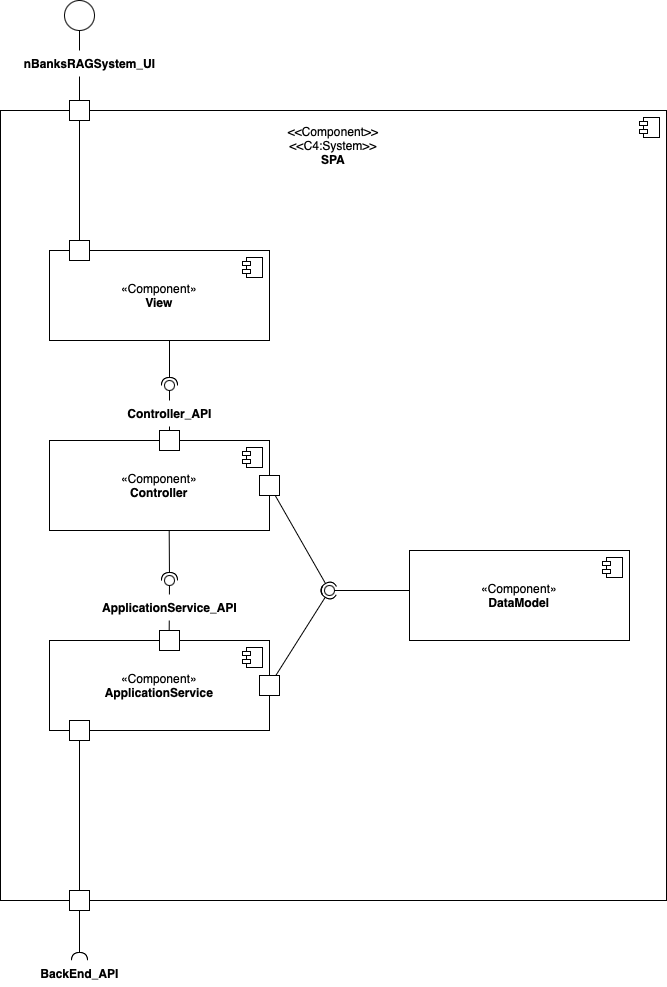

The diagram above was exported from draw.io. Its source (the exported page's mxGraphModel, read from the mxfile embedded in the PNG):
<mxGraphModel dx="1466" dy="989" grid="1" gridSize="10" guides="1" tooltips="1" connect="1" arrows="1" fold="1" page="1" pageScale="1" pageWidth="827" pageHeight="1169" math="0" shadow="0">
  <root>
    <mxCell id="0" />
    <mxCell id="1" parent="0" />
    <mxCell id="cqXt9_46D2ge-HC5jObn-3" value="" style="html=1;dropTarget=0;whiteSpace=wrap;" vertex="1" parent="1">
      <mxGeometry x="81" y="190" width="666" height="790" as="geometry" />
    </mxCell>
    <mxCell id="cqXt9_46D2ge-HC5jObn-4" value="" style="shape=module;jettyWidth=8;jettyHeight=4;" vertex="1" parent="cqXt9_46D2ge-HC5jObn-3">
      <mxGeometry x="1" width="20" height="20" relative="1" as="geometry">
        <mxPoint x="-27" y="7" as="offset" />
      </mxGeometry>
    </mxCell>
    <mxCell id="cqXt9_46D2ge-HC5jObn-5" value="&amp;lt;&amp;lt;Component&amp;gt;&amp;gt;&lt;div&gt;&amp;lt;&amp;lt;C4:System&amp;gt;&amp;gt;&lt;/div&gt;&lt;div&gt;&lt;b&gt;SPA&lt;/b&gt;&lt;/div&gt;" style="text;html=1;align=center;verticalAlign=middle;whiteSpace=wrap;rounded=0;" vertex="1" parent="1">
      <mxGeometry x="381" y="210" width="66" height="30" as="geometry" />
    </mxCell>
    <mxCell id="cqXt9_46D2ge-HC5jObn-6" value="«Component»&lt;br&gt;&lt;b&gt;View&lt;/b&gt;" style="html=1;dropTarget=0;whiteSpace=wrap;" vertex="1" parent="1">
      <mxGeometry x="130" y="330" width="220" height="90" as="geometry" />
    </mxCell>
    <mxCell id="cqXt9_46D2ge-HC5jObn-7" value="" style="shape=module;jettyWidth=8;jettyHeight=4;" vertex="1" parent="cqXt9_46D2ge-HC5jObn-6">
      <mxGeometry x="1" width="20" height="20" relative="1" as="geometry">
        <mxPoint x="-27" y="7" as="offset" />
      </mxGeometry>
    </mxCell>
    <mxCell id="cqXt9_46D2ge-HC5jObn-8" value="«Component»&lt;br&gt;&lt;b&gt;Controller&lt;/b&gt;" style="html=1;dropTarget=0;whiteSpace=wrap;" vertex="1" parent="1">
      <mxGeometry x="130" y="520" width="220" height="90" as="geometry" />
    </mxCell>
    <mxCell id="cqXt9_46D2ge-HC5jObn-9" value="" style="shape=module;jettyWidth=8;jettyHeight=4;" vertex="1" parent="cqXt9_46D2ge-HC5jObn-8">
      <mxGeometry x="1" width="20" height="20" relative="1" as="geometry">
        <mxPoint x="-27" y="7" as="offset" />
      </mxGeometry>
    </mxCell>
    <mxCell id="cqXt9_46D2ge-HC5jObn-10" value="«Component»&lt;br&gt;&lt;b&gt;ApplicationService&lt;/b&gt;" style="html=1;dropTarget=0;whiteSpace=wrap;" vertex="1" parent="1">
      <mxGeometry x="130" y="720" width="220" height="90" as="geometry" />
    </mxCell>
    <mxCell id="cqXt9_46D2ge-HC5jObn-11" value="" style="shape=module;jettyWidth=8;jettyHeight=4;" vertex="1" parent="cqXt9_46D2ge-HC5jObn-10">
      <mxGeometry x="1" width="20" height="20" relative="1" as="geometry">
        <mxPoint x="-27" y="7" as="offset" />
      </mxGeometry>
    </mxCell>
    <mxCell id="cqXt9_46D2ge-HC5jObn-14" value="«Component»&lt;br&gt;&lt;b&gt;DataModel&lt;/b&gt;" style="html=1;dropTarget=0;whiteSpace=wrap;" vertex="1" parent="1">
      <mxGeometry x="490" y="630" width="220" height="90" as="geometry" />
    </mxCell>
    <mxCell id="cqXt9_46D2ge-HC5jObn-15" value="" style="shape=module;jettyWidth=8;jettyHeight=4;" vertex="1" parent="cqXt9_46D2ge-HC5jObn-14">
      <mxGeometry x="1" width="20" height="20" relative="1" as="geometry">
        <mxPoint x="-27" y="7" as="offset" />
      </mxGeometry>
    </mxCell>
    <mxCell id="cqXt9_46D2ge-HC5jObn-17" value="" style="ellipse;whiteSpace=wrap;html=1;aspect=fixed;" vertex="1" parent="1">
      <mxGeometry x="145" y="80" width="30" height="30" as="geometry" />
    </mxCell>
    <mxCell id="cqXt9_46D2ge-HC5jObn-19" value="" style="whiteSpace=wrap;html=1;aspect=fixed;" vertex="1" parent="1">
      <mxGeometry x="150" y="180" width="20" height="20" as="geometry" />
    </mxCell>
    <mxCell id="cqXt9_46D2ge-HC5jObn-20" value="" style="whiteSpace=wrap;html=1;aspect=fixed;" vertex="1" parent="1">
      <mxGeometry x="150" y="320" width="20" height="20" as="geometry" />
    </mxCell>
    <mxCell id="cqXt9_46D2ge-HC5jObn-22" value="" style="endArrow=none;html=1;rounded=0;entryX=0.5;entryY=1;entryDx=0;entryDy=0;" edge="1" parent="1" source="cqXt9_46D2ge-HC5jObn-20" target="cqXt9_46D2ge-HC5jObn-19">
      <mxGeometry width="50" height="50" relative="1" as="geometry">
        <mxPoint x="390" y="310" as="sourcePoint" />
        <mxPoint x="440" y="260" as="targetPoint" />
      </mxGeometry>
    </mxCell>
    <mxCell id="cqXt9_46D2ge-HC5jObn-24" value="" style="endArrow=none;html=1;rounded=0;entryX=0.5;entryY=1;entryDx=0;entryDy=0;exitX=0.5;exitY=0;exitDx=0;exitDy=0;" edge="1" parent="1" source="cqXt9_46D2ge-HC5jObn-19" target="cqXt9_46D2ge-HC5jObn-17">
      <mxGeometry width="50" height="50" relative="1" as="geometry">
        <mxPoint x="170" y="330" as="sourcePoint" />
        <mxPoint x="170" y="210" as="targetPoint" />
      </mxGeometry>
    </mxCell>
    <mxCell id="cqXt9_46D2ge-HC5jObn-16" value="nBanksRAGSystem_UI" style="text;align=center;fontStyle=1;verticalAlign=middle;spacingLeft=3;spacingRight=3;strokeColor=none;rotatable=0;points=[[0,0.5],[1,0.5]];portConstraint=eastwest;html=1;fillColor=#FFFFFF;" vertex="1" parent="1">
      <mxGeometry x="130" y="130" width="80" height="26" as="geometry" />
    </mxCell>
    <mxCell id="cqXt9_46D2ge-HC5jObn-25" value="" style="rounded=0;orthogonalLoop=1;jettySize=auto;html=1;endArrow=halfCircle;endFill=0;endSize=6;strokeWidth=1;sketch=0;entryX=0.658;entryY=0.074;entryDx=0;entryDy=0;entryPerimeter=0;" edge="1" target="cqXt9_46D2ge-HC5jObn-27" parent="1">
      <mxGeometry relative="1" as="geometry">
        <mxPoint x="250" y="420" as="sourcePoint" />
      </mxGeometry>
    </mxCell>
    <mxCell id="cqXt9_46D2ge-HC5jObn-26" value="" style="rounded=0;orthogonalLoop=1;jettySize=auto;html=1;endArrow=oval;endFill=0;sketch=0;sourcePerimeterSpacing=0;targetPerimeterSpacing=0;endSize=10;exitX=0.5;exitY=0;exitDx=0;exitDy=0;entryX=1.158;entryY=0.758;entryDx=0;entryDy=0;entryPerimeter=0;" edge="1" target="cqXt9_46D2ge-HC5jObn-27" parent="1" source="cqXt9_46D2ge-HC5jObn-28">
      <mxGeometry relative="1" as="geometry">
        <mxPoint x="390" y="375" as="sourcePoint" />
      </mxGeometry>
    </mxCell>
    <mxCell id="cqXt9_46D2ge-HC5jObn-27" value="" style="ellipse;whiteSpace=wrap;html=1;align=center;aspect=fixed;fillColor=none;strokeColor=none;resizable=0;perimeter=centerPerimeter;rotatable=0;allowArrows=0;points=[];outlineConnect=1;" vertex="1" parent="1">
      <mxGeometry x="245" y="460" width="10" height="10" as="geometry" />
    </mxCell>
    <mxCell id="cqXt9_46D2ge-HC5jObn-28" value="" style="whiteSpace=wrap;html=1;aspect=fixed;" vertex="1" parent="1">
      <mxGeometry x="240" y="510" width="20" height="20" as="geometry" />
    </mxCell>
    <mxCell id="cqXt9_46D2ge-HC5jObn-30" value="Controller_API" style="text;align=center;fontStyle=1;verticalAlign=middle;spacingLeft=3;spacingRight=3;strokeColor=none;rotatable=0;points=[[0,0.5],[1,0.5]];portConstraint=eastwest;html=1;fillColor=#FFFFFF;" vertex="1" parent="1">
      <mxGeometry x="210" y="480" width="80" height="26" as="geometry" />
    </mxCell>
    <mxCell id="cqXt9_46D2ge-HC5jObn-31" value="" style="rounded=0;orthogonalLoop=1;jettySize=auto;html=1;endArrow=halfCircle;endFill=0;endSize=6;strokeWidth=1;sketch=0;" edge="1" parent="1">
      <mxGeometry relative="1" as="geometry">
        <mxPoint x="249.7" y="610" as="sourcePoint" />
        <mxPoint x="250" y="660" as="targetPoint" />
      </mxGeometry>
    </mxCell>
    <mxCell id="cqXt9_46D2ge-HC5jObn-32" value="" style="rounded=0;orthogonalLoop=1;jettySize=auto;html=1;endArrow=oval;endFill=0;sketch=0;sourcePerimeterSpacing=0;targetPerimeterSpacing=0;endSize=10;exitX=0.5;exitY=0;exitDx=0;exitDy=0;" edge="1" parent="1">
      <mxGeometry relative="1" as="geometry">
        <mxPoint x="249.7" y="710" as="sourcePoint" />
        <mxPoint x="250" y="660" as="targetPoint" />
      </mxGeometry>
    </mxCell>
    <mxCell id="cqXt9_46D2ge-HC5jObn-33" value="" style="whiteSpace=wrap;html=1;aspect=fixed;" vertex="1" parent="1">
      <mxGeometry x="240" y="710" width="20" height="20" as="geometry" />
    </mxCell>
    <mxCell id="cqXt9_46D2ge-HC5jObn-34" value="ApplicationService_API" style="text;align=center;fontStyle=1;verticalAlign=middle;spacingLeft=3;spacingRight=3;strokeColor=none;rotatable=0;points=[[0,0.5],[1,0.5]];portConstraint=eastwest;html=1;fillColor=#FFFFFF;" vertex="1" parent="1">
      <mxGeometry x="210" y="674" width="80" height="26" as="geometry" />
    </mxCell>
    <mxCell id="cqXt9_46D2ge-HC5jObn-35" value="" style="rounded=0;orthogonalLoop=1;jettySize=auto;html=1;endArrow=halfCircle;endFill=0;endSize=6;strokeWidth=1;sketch=0;exitX=1;exitY=0.5;exitDx=0;exitDy=0;" edge="1" parent="1" source="cqXt9_46D2ge-HC5jObn-10">
      <mxGeometry relative="1" as="geometry">
        <mxPoint x="480" y="755" as="sourcePoint" />
        <mxPoint x="410" y="670" as="targetPoint" />
      </mxGeometry>
    </mxCell>
    <mxCell id="cqXt9_46D2ge-HC5jObn-36" value="" style="rounded=0;orthogonalLoop=1;jettySize=auto;html=1;endArrow=oval;endFill=0;sketch=0;sourcePerimeterSpacing=0;targetPerimeterSpacing=0;endSize=10;" edge="1" parent="1">
      <mxGeometry relative="1" as="geometry">
        <mxPoint x="490" y="670" as="sourcePoint" />
        <mxPoint x="410" y="670" as="targetPoint" />
      </mxGeometry>
    </mxCell>
    <mxCell id="cqXt9_46D2ge-HC5jObn-37" value="" style="ellipse;whiteSpace=wrap;html=1;align=center;aspect=fixed;fillColor=none;strokeColor=none;resizable=0;perimeter=centerPerimeter;rotatable=0;allowArrows=0;points=[];outlineConnect=1;" vertex="1" parent="1">
      <mxGeometry x="325" y="670" width="10" height="10" as="geometry" />
    </mxCell>
    <mxCell id="cqXt9_46D2ge-HC5jObn-38" value="" style="rounded=0;orthogonalLoop=1;jettySize=auto;html=1;endArrow=halfCircle;endFill=0;endSize=6;strokeWidth=1;sketch=0;fontSize=12;curved=1;exitX=1;exitY=0.5;exitDx=0;exitDy=0;" edge="1" parent="1" source="cqXt9_46D2ge-HC5jObn-8">
      <mxGeometry relative="1" as="geometry">
        <mxPoint x="345" y="550" as="sourcePoint" />
        <mxPoint x="410" y="670" as="targetPoint" />
      </mxGeometry>
    </mxCell>
    <mxCell id="cqXt9_46D2ge-HC5jObn-39" value="" style="ellipse;whiteSpace=wrap;html=1;align=center;aspect=fixed;fillColor=none;strokeColor=none;resizable=0;perimeter=centerPerimeter;rotatable=0;allowArrows=0;points=[];outlineConnect=1;" vertex="1" parent="1">
      <mxGeometry x="370" y="690" width="10" height="10" as="geometry" />
    </mxCell>
    <mxCell id="cqXt9_46D2ge-HC5jObn-40" value="" style="whiteSpace=wrap;html=1;aspect=fixed;" vertex="1" parent="1">
      <mxGeometry x="340" y="555" width="20" height="20" as="geometry" />
    </mxCell>
    <mxCell id="cqXt9_46D2ge-HC5jObn-41" value="" style="whiteSpace=wrap;html=1;aspect=fixed;" vertex="1" parent="1">
      <mxGeometry x="340" y="755" width="20" height="20" as="geometry" />
    </mxCell>
    <mxCell id="cqXt9_46D2ge-HC5jObn-42" value="" style="whiteSpace=wrap;html=1;aspect=fixed;" vertex="1" parent="1">
      <mxGeometry x="150" y="970" width="20" height="20" as="geometry" />
    </mxCell>
    <mxCell id="cqXt9_46D2ge-HC5jObn-45" value="" style="rounded=0;orthogonalLoop=1;jettySize=auto;html=1;endArrow=halfCircle;endFill=0;endSize=6;strokeWidth=1;sketch=0;fontSize=12;curved=1;exitX=0.5;exitY=1;exitDx=0;exitDy=0;" edge="1" parent="1" source="cqXt9_46D2ge-HC5jObn-42">
      <mxGeometry relative="1" as="geometry">
        <mxPoint x="135" y="795" as="sourcePoint" />
        <mxPoint x="160" y="1040" as="targetPoint" />
      </mxGeometry>
    </mxCell>
    <mxCell id="cqXt9_46D2ge-HC5jObn-46" value="" style="ellipse;whiteSpace=wrap;html=1;align=center;aspect=fixed;fillColor=none;strokeColor=none;resizable=0;perimeter=centerPerimeter;rotatable=0;allowArrows=0;points=[];outlineConnect=1;" vertex="1" parent="1">
      <mxGeometry x="110" y="790" width="10" height="10" as="geometry" />
    </mxCell>
    <mxCell id="cqXt9_46D2ge-HC5jObn-47" value="" style="whiteSpace=wrap;html=1;aspect=fixed;" vertex="1" parent="1">
      <mxGeometry x="150" y="800" width="20" height="20" as="geometry" />
    </mxCell>
    <mxCell id="cqXt9_46D2ge-HC5jObn-48" value="" style="endArrow=none;html=1;rounded=0;entryX=0.5;entryY=1;entryDx=0;entryDy=0;exitX=0.5;exitY=0;exitDx=0;exitDy=0;" edge="1" parent="1" source="cqXt9_46D2ge-HC5jObn-42" target="cqXt9_46D2ge-HC5jObn-47">
      <mxGeometry width="50" height="50" relative="1" as="geometry">
        <mxPoint x="100" y="730" as="sourcePoint" />
        <mxPoint x="150" y="680" as="targetPoint" />
      </mxGeometry>
    </mxCell>
    <mxCell id="cqXt9_46D2ge-HC5jObn-49" value="BackEnd_API" style="text;align=center;fontStyle=1;verticalAlign=middle;spacingLeft=3;spacingRight=3;strokeColor=none;rotatable=0;points=[[0,0.5],[1,0.5]];portConstraint=eastwest;html=1;fillColor=#FFFFFF;" vertex="1" parent="1">
      <mxGeometry x="120" y="1040" width="80" height="26" as="geometry" />
    </mxCell>
  </root>
</mxGraphModel>